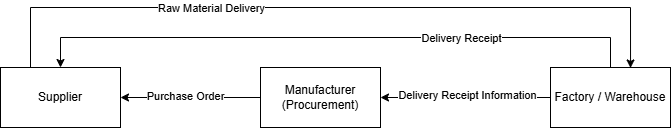

The diagram above was exported from draw.io. Its source (the exported page's mxGraphModel, read from the mxfile embedded in the PNG):
<mxGraphModel dx="986" dy="666" grid="1" gridSize="10" guides="1" tooltips="1" connect="1" arrows="1" fold="1" page="1" pageScale="1" pageWidth="827" pageHeight="1169" math="0" shadow="0">
  <root>
    <mxCell id="0" />
    <mxCell id="1" parent="0" />
    <mxCell id="IdJxOCoJ9KErgmmYQ77--4" edge="1" parent="1" source="IdJxOCoJ9KErgmmYQ77--1" style="edgeStyle=orthogonalEdgeStyle;rounded=0;orthogonalLoop=1;jettySize=auto;html=1;exitX=0;exitY=0.5;exitDx=0;exitDy=0;entryX=1;entryY=0.5;entryDx=0;entryDy=0;" target="IdJxOCoJ9KErgmmYQ77--2">
      <mxGeometry relative="1" as="geometry" />
    </mxCell>
    <mxCell id="IdJxOCoJ9KErgmmYQ77--5" connectable="0" parent="IdJxOCoJ9KErgmmYQ77--4" style="edgeLabel;html=1;align=center;verticalAlign=middle;resizable=0;points=[];" value="Purchase Order" vertex="1">
      <mxGeometry relative="1" x="0.0857" y="-2" as="geometry">
        <mxPoint as="offset" />
      </mxGeometry>
    </mxCell>
    <mxCell id="IdJxOCoJ9KErgmmYQ77--1" parent="1" style="rounded=0;whiteSpace=wrap;html=1;" value="Manufacturer&lt;div&gt;(Procurement)&lt;/div&gt;" vertex="1">
      <mxGeometry height="60" width="120" x="340" y="290" as="geometry" />
    </mxCell>
    <mxCell id="IdJxOCoJ9KErgmmYQ77--9" edge="1" parent="1" source="IdJxOCoJ9KErgmmYQ77--2" style="edgeStyle=orthogonalEdgeStyle;rounded=0;orthogonalLoop=1;jettySize=auto;html=1;exitX=0.5;exitY=0;exitDx=0;exitDy=0;entryX=0.667;entryY=0.008;entryDx=0;entryDy=0;entryPerimeter=0;" target="IdJxOCoJ9KErgmmYQ77--6">
      <mxGeometry relative="1" as="geometry">
        <Array as="points">
          <mxPoint x="110" y="290" />
          <mxPoint x="110" y="230" />
          <mxPoint x="710" y="230" />
        </Array>
      </mxGeometry>
    </mxCell>
    <mxCell id="IdJxOCoJ9KErgmmYQ77--10" connectable="0" parent="IdJxOCoJ9KErgmmYQ77--9" style="edgeLabel;html=1;align=center;verticalAlign=middle;resizable=0;points=[];" value="Raw Material Delivery" vertex="1">
      <mxGeometry relative="1" x="-0.0367" as="geometry">
        <mxPoint x="-91" as="offset" />
      </mxGeometry>
    </mxCell>
    <mxCell id="IdJxOCoJ9KErgmmYQ77--2" parent="1" style="rounded=0;whiteSpace=wrap;html=1;" value="Supplier" vertex="1">
      <mxGeometry height="60" width="120" x="80" y="290" as="geometry" />
    </mxCell>
    <mxCell id="IdJxOCoJ9KErgmmYQ77--7" edge="1" parent="1" source="IdJxOCoJ9KErgmmYQ77--6" style="edgeStyle=orthogonalEdgeStyle;rounded=0;orthogonalLoop=1;jettySize=auto;html=1;exitX=0;exitY=0.5;exitDx=0;exitDy=0;entryX=1;entryY=0.5;entryDx=0;entryDy=0;" target="IdJxOCoJ9KErgmmYQ77--1">
      <mxGeometry relative="1" as="geometry" />
    </mxCell>
    <mxCell id="IdJxOCoJ9KErgmmYQ77--8" connectable="0" parent="IdJxOCoJ9KErgmmYQ77--7" style="edgeLabel;html=1;align=center;verticalAlign=middle;resizable=0;points=[];" value="Delivery Receipt Information" vertex="1">
      <mxGeometry relative="1" x="-0.0143" y="-3" as="geometry">
        <mxPoint as="offset" />
      </mxGeometry>
    </mxCell>
    <mxCell id="IdJxOCoJ9KErgmmYQ77--13" edge="1" parent="1" source="IdJxOCoJ9KErgmmYQ77--6" style="edgeStyle=orthogonalEdgeStyle;rounded=0;orthogonalLoop=1;jettySize=auto;html=1;exitX=0.5;exitY=0;exitDx=0;exitDy=0;entryX=0.5;entryY=0;entryDx=0;entryDy=0;" target="IdJxOCoJ9KErgmmYQ77--2">
      <mxGeometry relative="1" as="geometry">
        <Array as="points">
          <mxPoint x="690" y="260" />
          <mxPoint x="140" y="260" />
        </Array>
      </mxGeometry>
    </mxCell>
    <mxCell id="IdJxOCoJ9KErgmmYQ77--14" connectable="0" parent="IdJxOCoJ9KErgmmYQ77--13" style="edgeLabel;html=1;align=center;verticalAlign=middle;resizable=0;points=[];" value="Delivery Receipt" vertex="1">
      <mxGeometry relative="1" x="0.3148" y="-1" as="geometry">
        <mxPoint x="221" y="1" as="offset" />
      </mxGeometry>
    </mxCell>
    <mxCell id="IdJxOCoJ9KErgmmYQ77--6" parent="1" style="rounded=0;whiteSpace=wrap;html=1;" value="Factory / Warehouse" vertex="1">
      <mxGeometry height="60" width="120" x="630" y="290" as="geometry" />
    </mxCell>
  </root>
</mxGraphModel>